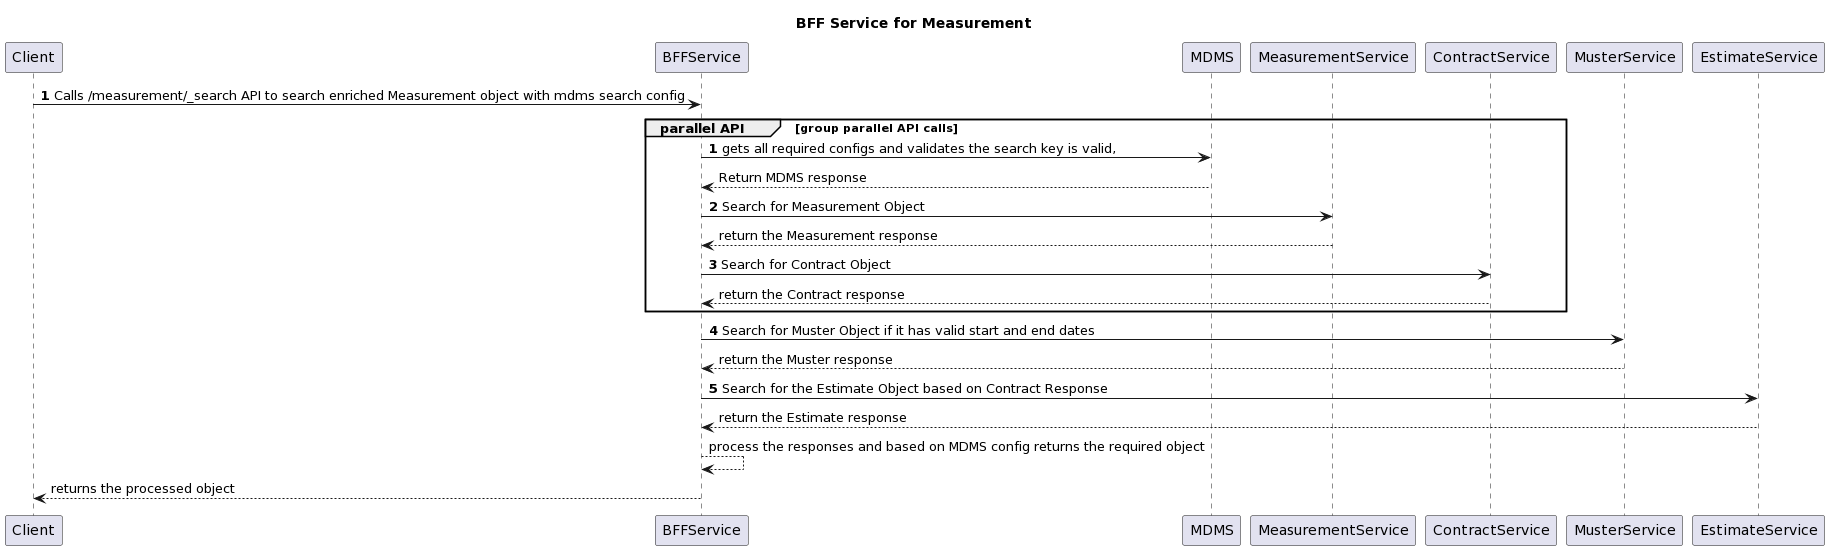

The diagram above was rendered by PlantUML. Its source (embedded in the PNG):
@startuml
title BFF Service for Measurement

Client -> BFFService: **1** Calls /measurement/_search API to search enriched Measurement object with mdms search config

group parallel API [group parallel API calls]

BFFService -> MDMS: **1** gets all required configs and validates the search key is valid,
BFFService <-- MDMS:  Return MDMS response

BFFService -> MeasurementService: **2** Search for Measurement Object
MeasurementService --> BFFService: return the Measurement response

BFFService -> ContractService: **3** Search for Contract Object 
ContractService --> BFFService: return the Contract response

end


BFFService -> MusterService: **4** Search for Muster Object if it has valid start and end dates
MusterService --> BFFService: return the Muster response

BFFService -> EstimateService: **5** Search for the Estimate Object based on Contract Response
EstimateService --> BFFService: return the Estimate response

BFFService ---> BFFService: process the responses and based on MDMS config returns the required object
BFFService --> Client: returns the processed object
@enduml